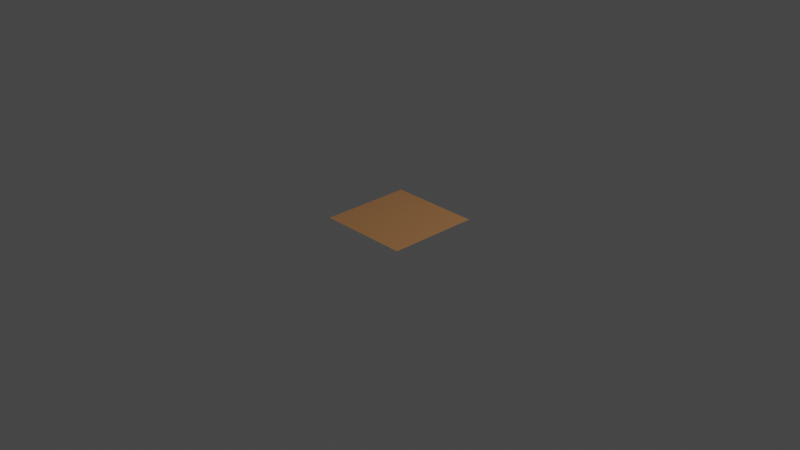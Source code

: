 # Source: wood.blend  (saved by Blender 3.0.42; exported with 4.5.12 LTS)
import bpy
from mathutils import Matrix  # noqa: F401  (used for matrix-valued properties, if any)

bpy.ops.wm.read_factory_settings(use_empty=True)
scene = bpy.context.scene
scene.name = 'Scene'

# ---- collections
col_collection = bpy.data.collections.new('Collection'); scene.collection.children.link(col_collection)

# ---- materials (node trees are filled in below, after node groups)
mat_material = bpy.data.materials.new('Material')
mat_material.alpha_threshold = 0.0
mat_material.use_transparent_shadow = False
mat_material.line_color = (0.0, 0.0, 0.0, 1.0)

# ---- material node trees
mat_material.use_nodes = True; mat_material.node_tree.nodes.clear()
_N = mat_material.node_tree.nodes; _L = mat_material.node_tree.links
n0 = _N.new('ShaderNodeOutputMaterial'); n0.name = 'Material Output'; n0.location = (300, 300)
n1 = _N.new('ShaderNodeBsdfPrincipled'); n1.name = 'Principled BSDF'; n1.location = (10, 300)
n1.distribution = 'GGX'
n1.subsurface_method = 'RANDOM_WALK_SKIN'
n1.inputs[0].default_value = (0.3712, 0.1746, 0.06663, 1.0)
n1.inputs[2].default_value = 0.4
n1.inputs[3].default_value = 1.45
n1.inputs[27].default_value = (0.0, 0.0, 0.0, 1.0)
n1.inputs[28].default_value = 1.0
_L.new(n1.outputs[0], n0.inputs[0])
n0.is_active_output = True

# ---- world
world_world = bpy.data.worlds.new('World'); scene.world = world_world
world_world.use_nodes = True; world_world.node_tree.nodes.clear()
_N = world_world.node_tree.nodes; _L = world_world.node_tree.links
n0 = _N.new('ShaderNodeOutputWorld'); n0.name = 'World Output'; n0.location = (300, 300)
n1 = _N.new('ShaderNodeBackground'); n1.name = 'Background'; n1.location = (10, 300)
n1.inputs[0].default_value = (0.05088, 0.05088, 0.05088, 1.0)
_L.new(n1.outputs[0], n0.inputs[0])
n0.is_active_output = True
world_world.color = (0.05088, 0.05088, 0.05088)
world_world.use_sun_shadow = False
world_world.sun_shadow_jitter_overblur = 0.0

# ---- cameras
cam_camera = bpy.data.cameras.new('Camera')
cam_camera.clip_end = 100.0
cam_camera.ortho_scale = 7.314

# ---- lights
light_light = bpy.data.lights.new('Light', 'POINT')
light_light.transmission_factor = 0.0
light_light.energy = 1000.0
light_light.shadow_soft_size = 0.1
light_light.shadow_maximum_resolution = 0.006
light_light.use_absolute_resolution = True

# ---- meshes
me_plane = bpy.data.meshes.new('Plane')
me_plane.from_pydata([(-1.0, -1.0, 0.0), (1.0, -1.0, 0.0), (-1.0, 1.0, 0.0), (1.0, 1.0, 0.0)], [], [(0, 1, 3, 2)])
_uv = me_plane.uv_layers.new(name='UVMap')
_uv.uv.foreach_set('vector', [0.0, 0.0, 1.0, 0.0, 1.0, 1.0, 0.0, 1.0])
me_plane.materials.append(mat_material)
me_plane.use_remesh_fix_poles = True
me_plane.use_remesh_preserve_attributes = False
me_plane.update()

# ---- objects
ob_light = bpy.data.objects.new('Light', light_light)
ob_camera = bpy.data.objects.new('Camera', cam_camera)
ob_plane = bpy.data.objects.new('Plane', me_plane)

# ---- transforms, parenting, visibility, modifiers, constraints
ob_light.location = (4.076, 1.005, 5.904)
ob_light.rotation_euler = (0.6503, 0.05522, 1.866)
ob_light.lock_rotations_4d = False
ob_light.empty_display_type = 'ARROWS'
ob_light.color = (0.0, 0.0, 0.0, 0.0)
ob_light.lineart.crease_threshold = 0.0
ob_camera.location = (7.359, -6.926, 4.958)
ob_camera.rotation_euler = (1.109, 0.0, 0.8149)
ob_camera.lock_rotations_4d = False
ob_camera.empty_display_type = 'ARROWS'
ob_camera.color = (0.0, 0.0, 0.0, 0.0)
ob_camera.display_type = 'WIRE'
ob_camera.lineart.crease_threshold = 0.0
ob_plane.location = (0.0, 0.0, 0.0)
ob_plane.scale = (0.5, 0.5, 1.0)

# ---- collection membership
col_collection.objects.link(ob_light)
col_collection.objects.link(ob_camera)
col_collection.objects.link(ob_plane)

# ---- scene / render settings (as saved in the file)
scene.camera = ob_camera
scene.frame_start = 1; scene.frame_end = 250; scene.frame_set(1)
scene.render.engine = 'BLENDER_EEVEE_NEXT'
scene.cycles.sampling_pattern = 'TABULATED_SOBOL'
scene.cycles.use_light_tree = False
scene.view_settings.view_transform = 'Filmic'
bpy.context.view_layer.update()
